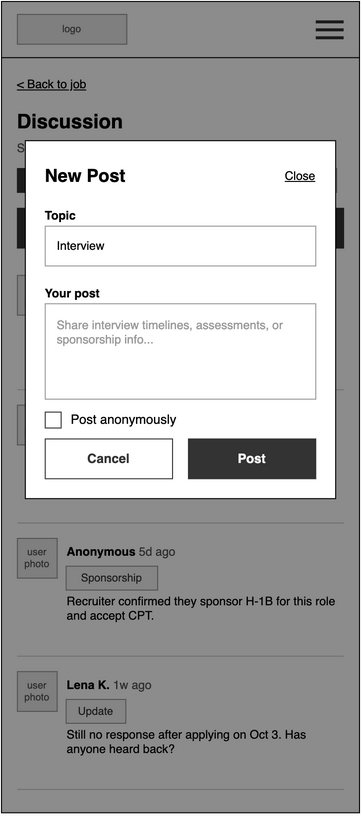

The diagram above was exported from draw.io. Its source (the exported page's mxGraphModel, read from the mxfile embedded in the PNG):
<mxGraphModel dx="2178" dy="1025" grid="1" gridSize="8" guides="1" tooltips="1" connect="1" arrows="1" fold="1" page="0" pageScale="1" pageWidth="850" pageHeight="1100" math="0" shadow="0">
  <root>
    <mxCell id="0" />
    <mxCell id="1" parent="0" />
    <mxCell id="mWrgvl2PJNDpPJLWZoKn-1" parent="1" style="html=1;whiteSpace=wrap;fontFamily=Helvetica;rounded=0;fillColor=#FFFFFF;strokeColor=#000000;" value="" vertex="1">
      <mxGeometry height="816" width="360" x="-432" as="geometry" />
    </mxCell>
    <mxCell id="mWrgvl2PJNDpPJLWZoKn-2" parent="1" style="html=1;whiteSpace=wrap;fontFamily=Helvetica;rounded=0;fillColor=#E6E6E6;strokeColor=#999999;fontColor=#555555;fontSize=10;" value="logo" vertex="1">
      <mxGeometry height="30" width="110" x="-416" y="13" as="geometry" />
    </mxCell>
    <mxCell id="mWrgvl2PJNDpPJLWZoKn-3" parent="1" style="html=1;whiteSpace=wrap;fontFamily=Helvetica;rounded=0;fillColor=#333333;strokeColor=none;" value="" vertex="1">
      <mxGeometry height="3" width="28" x="-116" y="19" as="geometry" />
    </mxCell>
    <mxCell id="mWrgvl2PJNDpPJLWZoKn-4" parent="1" style="html=1;whiteSpace=wrap;fontFamily=Helvetica;rounded=0;fillColor=#333333;strokeColor=none;" value="" vertex="1">
      <mxGeometry height="3" width="28" x="-116" y="27" as="geometry" />
    </mxCell>
    <mxCell id="mWrgvl2PJNDpPJLWZoKn-5" parent="1" style="html=1;whiteSpace=wrap;fontFamily=Helvetica;rounded=0;fillColor=#333333;strokeColor=none;" value="" vertex="1">
      <mxGeometry height="3" width="28" x="-116" y="35" as="geometry" />
    </mxCell>
    <mxCell id="mWrgvl2PJNDpPJLWZoKn-6" parent="1" style="html=1;whiteSpace=wrap;fontFamily=Helvetica;fillColor=#000000;strokeColor=none;rounded=0;" value="" vertex="1">
      <mxGeometry height="1" width="360" x="-432" y="56" as="geometry" />
    </mxCell>
    <mxCell id="mWrgvl2PJNDpPJLWZoKn-7" parent="1" style="html=1;whiteSpace=wrap;fontFamily=Helvetica;text;strokeColor=none;fillColor=none;spacing=0;overflow=visible;fontSize=12;fontStyle=4;fontColor=#000000;align=left;verticalAlign=top;rounded=0;" value="&amp;lt; Back to job" vertex="1">
      <mxGeometry height="16" width="200" x="-416" y="72" as="geometry" />
    </mxCell>
    <mxCell id="mWrgvl2PJNDpPJLWZoKn-8" parent="1" style="html=1;whiteSpace=wrap;fontFamily=Helvetica;text;strokeColor=none;fillColor=none;spacing=0;overflow=visible;fontSize=20;fontStyle=1;fontColor=#000000;align=left;verticalAlign=top;rounded=0;" value="Discussion" vertex="1">
      <mxGeometry height="28" width="328" x="-416" y="104" as="geometry" />
    </mxCell>
    <mxCell id="mWrgvl2PJNDpPJLWZoKn-9" parent="1" style="html=1;whiteSpace=wrap;fontFamily=Helvetica;text;strokeColor=none;fillColor=none;spacing=0;overflow=visible;fontSize=12;fontStyle=0;fontColor=#555555;align=left;verticalAlign=top;rounded=0;" value="Software Engineering Intern | Brightspace Labs" vertex="1">
      <mxGeometry height="16" width="328" x="-416" y="136" as="geometry" />
    </mxCell>
    <mxCell id="mWrgvl2PJNDpPJLWZoKn-10" parent="1" style="html=1;whiteSpace=wrap;fontFamily=Helvetica;rounded=0;arcSize=0;fontSize=11;fillColor=#333333;strokeColor=#333333;fontColor=#FFFFFF;" value="All" vertex="1">
      <mxGeometry height="24" width="41" x="-416" y="168" as="geometry" />
    </mxCell>
    <mxCell id="mWrgvl2PJNDpPJLWZoKn-11" parent="1" style="html=1;whiteSpace=wrap;fontFamily=Helvetica;rounded=0;arcSize=0;fontSize=11;fillColor=#F2F2F2;strokeColor=#999999;fontColor=#333333;" value="Interview" vertex="1">
      <mxGeometry height="24" width="79" x="-367" y="168" as="geometry" />
    </mxCell>
    <mxCell id="mWrgvl2PJNDpPJLWZoKn-12" parent="1" style="html=1;whiteSpace=wrap;fontFamily=Helvetica;rounded=0;arcSize=0;fontSize=11;fillColor=#F2F2F2;strokeColor=#999999;fontColor=#333333;" value="Assessment" vertex="1">
      <mxGeometry height="24" width="85" x="-280" y="168" as="geometry" />
    </mxCell>
    <mxCell id="mWrgvl2PJNDpPJLWZoKn-13" parent="1" style="html=1;whiteSpace=wrap;fontFamily=Helvetica;rounded=0;arcSize=0;fontSize=11;fillColor=#F2F2F2;strokeColor=#999999;fontColor=#333333;" value="Sponsorship" vertex="1">
      <mxGeometry height="24" width="92" x="-187" y="168" as="geometry" />
    </mxCell>
    <mxCell id="mWrgvl2PJNDpPJLWZoKn-14" parent="1" style="html=1;whiteSpace=wrap;fontFamily=Helvetica;rounded=0;arcSize=0;fontSize=13;fontStyle=1;fillColor=#333333;strokeColor=#333333;fontColor=#FFFFFF;" value="New Post" vertex="1">
      <mxGeometry height="40" width="328" x="-416" y="208" as="geometry" />
    </mxCell>
    <mxCell id="mWrgvl2PJNDpPJLWZoKn-15" parent="1" style="html=1;whiteSpace=wrap;fontFamily=Helvetica;rounded=0;fillColor=#CCCCCC;strokeColor=none;" value="" vertex="1">
      <mxGeometry height="1" width="328" x="-416" y="390" as="geometry" />
    </mxCell>
    <mxCell id="mWrgvl2PJNDpPJLWZoKn-16" parent="1" style="html=1;whiteSpace=wrap;fontFamily=Helvetica;rounded=0;fillColor=#E6E6E6;strokeColor=#999999;fontColor=#555555;fontSize=10;" value="user photo" vertex="1">
      <mxGeometry height="40" width="40" x="-416" y="406" as="geometry" />
    </mxCell>
    <mxCell id="mWrgvl2PJNDpPJLWZoKn-17" parent="1" style="html=1;whiteSpace=wrap;fontFamily=Helvetica;text;strokeColor=none;fillColor=none;spacing=0;overflow=visible;fontSize=12;fontStyle=0;fontColor=#000000;align=left;verticalAlign=top;rounded=0;" value="&lt;b&gt;Marcus T.&lt;/b&gt;&lt;font color=&quot;#555555&quot;&gt;&amp;nbsp;3d ago&lt;/font&gt;" vertex="1">
      <mxGeometry height="16" width="200" x="-366" y="408" as="geometry" />
    </mxCell>
    <mxCell id="mWrgvl2PJNDpPJLWZoKn-18" parent="1" style="html=1;whiteSpace=wrap;fontFamily=Helvetica;rounded=0;arcSize=0;fontSize=11;fillColor=#F2F2F2;strokeColor=#999999;fontColor=#333333;" value="Assessment" vertex="1">
      <mxGeometry height="24" width="85" x="-367" y="436" as="geometry" />
    </mxCell>
    <mxCell id="mWrgvl2PJNDpPJLWZoKn-19" parent="1" style="html=1;whiteSpace=wrap;fontFamily=Helvetica;text;strokeColor=none;fillColor=none;spacing=0;overflow=visible;fontSize=12;fontStyle=0;fontColor=#000000;align=left;verticalAlign=top;rounded=0;" value="Online assessment was 2 coding questions in 70 minutes." vertex="1">
      <mxGeometry height="54" width="278" x="-366" y="460" as="geometry" />
    </mxCell>
    <mxCell id="mWrgvl2PJNDpPJLWZoKn-20" parent="1" style="html=1;whiteSpace=wrap;fontFamily=Helvetica;rounded=0;fillColor=#CCCCCC;strokeColor=none;" value="" vertex="1">
      <mxGeometry height="1" width="328" x="-416" y="524" as="geometry" />
    </mxCell>
    <mxCell id="mWrgvl2PJNDpPJLWZoKn-21" parent="1" style="html=1;whiteSpace=wrap;fontFamily=Helvetica;rounded=0;fillColor=#E6E6E6;strokeColor=#999999;fontColor=#555555;fontSize=10;" value="user photo" vertex="1">
      <mxGeometry height="40" width="40" x="-416" y="540" as="geometry" />
    </mxCell>
    <mxCell id="mWrgvl2PJNDpPJLWZoKn-22" parent="1" style="html=1;whiteSpace=wrap;fontFamily=Helvetica;text;strokeColor=none;fillColor=none;spacing=0;overflow=visible;fontSize=12;fontStyle=0;fontColor=#000000;align=left;verticalAlign=top;rounded=0;" value="&lt;b&gt;Anonymous&lt;/b&gt;&lt;font color=&quot;#555555&quot;&gt;&amp;nbsp;5d ago&lt;/font&gt;" vertex="1">
      <mxGeometry height="16" width="200" x="-366" y="542" as="geometry" />
    </mxCell>
    <mxCell id="mWrgvl2PJNDpPJLWZoKn-23" parent="1" style="html=1;whiteSpace=wrap;fontFamily=Helvetica;rounded=0;arcSize=0;fontSize=11;fillColor=#F2F2F2;strokeColor=#999999;fontColor=#333333;" value="Sponsorship" vertex="1">
      <mxGeometry height="24" width="92" x="-367" y="568" as="geometry" />
    </mxCell>
    <mxCell id="mWrgvl2PJNDpPJLWZoKn-24" parent="1" style="html=1;whiteSpace=wrap;fontFamily=Helvetica;text;strokeColor=none;fillColor=none;spacing=0;overflow=visible;fontSize=12;fontStyle=0;fontColor=#000000;align=left;verticalAlign=top;rounded=0;" value="Recruiter confirmed they sponsor H-1B for this role and accept CPT." vertex="1">
      <mxGeometry height="54" width="278" x="-366" y="592" as="geometry" />
    </mxCell>
    <mxCell id="mWrgvl2PJNDpPJLWZoKn-25" parent="1" style="html=1;whiteSpace=wrap;fontFamily=Helvetica;rounded=0;fillColor=#CCCCCC;strokeColor=none;" value="" vertex="1">
      <mxGeometry height="1" width="328" x="-416" y="658" as="geometry" />
    </mxCell>
    <mxCell id="mWrgvl2PJNDpPJLWZoKn-26" parent="1" style="html=1;whiteSpace=wrap;fontFamily=Helvetica;rounded=0;fillColor=#E6E6E6;strokeColor=#999999;fontColor=#555555;fontSize=10;" value="user photo" vertex="1">
      <mxGeometry height="40" width="40" x="-416" y="674" as="geometry" />
    </mxCell>
    <mxCell id="mWrgvl2PJNDpPJLWZoKn-27" parent="1" style="html=1;whiteSpace=wrap;fontFamily=Helvetica;text;strokeColor=none;fillColor=none;spacing=0;overflow=visible;fontSize=12;fontStyle=0;fontColor=#000000;align=left;verticalAlign=top;rounded=0;" value="&lt;b&gt;Lena K.&lt;/b&gt; &lt;font color=&quot;#555555&quot;&gt;1w ago&lt;/font&gt;" vertex="1">
      <mxGeometry height="16" width="200" x="-366" y="676" as="geometry" />
    </mxCell>
    <mxCell id="mWrgvl2PJNDpPJLWZoKn-28" parent="1" style="html=1;whiteSpace=wrap;fontFamily=Helvetica;rounded=0;arcSize=0;fontSize=11;fillColor=#F2F2F2;strokeColor=#999999;fontColor=#333333;" value="Update" vertex="1">
      <mxGeometry height="24" width="60" x="-367" y="702" as="geometry" />
    </mxCell>
    <mxCell id="mWrgvl2PJNDpPJLWZoKn-29" parent="1" style="html=1;whiteSpace=wrap;fontFamily=Helvetica;text;strokeColor=none;fillColor=none;spacing=0;overflow=visible;fontSize=12;fontStyle=0;fontColor=#000000;align=left;verticalAlign=top;rounded=0;" value="Still no response after applying on Oct 3. Has anyone heard back?" vertex="1">
      <mxGeometry height="54" width="278" x="-366" y="726" as="geometry" />
    </mxCell>
    <mxCell id="mWrgvl2PJNDpPJLWZoKn-30" parent="1" style="html=1;whiteSpace=wrap;fontFamily=Helvetica;rounded=0;fillColor=#CCCCCC;strokeColor=none;" value="" vertex="1">
      <mxGeometry height="1" width="328" x="-416" y="792" as="geometry" />
    </mxCell>
    <mxCell id="mWrgvl2PJNDpPJLWZoKn-31" parent="1" style="html=1;whiteSpace=wrap;fontFamily=Helvetica;rounded=0;fillColor=#E6E6E6;strokeColor=#999999;fontColor=#555555;fontSize=10;" value="user photo" vertex="1">
      <mxGeometry height="40" width="40" x="-416" y="275.5" as="geometry" />
    </mxCell>
    <mxCell id="mWrgvl2PJNDpPJLWZoKn-32" parent="1" style="html=1;whiteSpace=wrap;fontFamily=Helvetica;text;strokeColor=none;fillColor=none;spacing=0;overflow=visible;fontSize=12;fontStyle=0;fontColor=#000000;align=left;verticalAlign=top;rounded=0;" value="&lt;b&gt;George S.&lt;/b&gt; &lt;font color=&quot;#555555&quot;&gt;2d ago&lt;/font&gt;" vertex="1">
      <mxGeometry height="16" width="200" x="-366" y="277.5" as="geometry" />
    </mxCell>
    <mxCell id="mWrgvl2PJNDpPJLWZoKn-33" parent="1" style="html=1;whiteSpace=wrap;fontFamily=Helvetica;rounded=0;arcSize=0;fontSize=11;fillColor=#F2F2F2;strokeColor=#999999;fontColor=#333333;" value="Interview" vertex="1">
      <mxGeometry height="24" width="79" x="-366" y="303.5" as="geometry" />
    </mxCell>
    <mxCell id="mWrgvl2PJNDpPJLWZoKn-34" parent="1" style="html=1;whiteSpace=wrap;fontFamily=Helvetica;text;strokeColor=none;fillColor=none;spacing=0;overflow=visible;fontSize=12;fontStyle=0;fontColor=#000000;align=left;verticalAlign=top;rounded=0;" value="Got the first round invite about 2 weeks after applying!" vertex="1">
      <mxGeometry height="36" width="278" x="-366" y="327.5" as="geometry" />
    </mxCell>
    <mxCell id="wf14-36" parent="1" style="html=1;whiteSpace=wrap;fontFamily=Helvetica;rounded=0;fillColor=#000000;strokeColor=none;opacity=45;" value="" vertex="1">
      <mxGeometry height="816" width="360" x="-432" as="geometry" />
    </mxCell>
    <mxCell id="mWrgvl2PJNDpPJLWZoKn-35" connectable="0" parent="1" style="group;rounded=0;" value="" vertex="1">
      <mxGeometry height="360" width="326" x="-408" y="140" as="geometry" />
    </mxCell>
    <mxCell id="wf14-37" parent="mWrgvl2PJNDpPJLWZoKn-35" style="html=1;whiteSpace=wrap;fontFamily=Helvetica;rounded=0;arcSize=0;fillColor=#FFFFFF;strokeColor=#000000;" value="" vertex="1">
      <mxGeometry height="360" width="312" as="geometry" />
    </mxCell>
    <mxCell id="wf14-38" parent="mWrgvl2PJNDpPJLWZoKn-35" style="html=1;whiteSpace=wrap;fontFamily=Helvetica;text;strokeColor=none;fillColor=none;spacing=0;overflow=visible;fontSize=18;fontStyle=1;fontColor=#000000;align=left;verticalAlign=top;rounded=0;" value="New Post" vertex="1">
      <mxGeometry height="24" width="212" x="20" y="20" as="geometry" />
    </mxCell>
    <mxCell id="wf14-39" parent="mWrgvl2PJNDpPJLWZoKn-35" style="html=1;whiteSpace=wrap;fontFamily=Helvetica;text;strokeColor=none;fillColor=none;spacing=0;overflow=visible;fontSize=12;fontStyle=4;fontColor=#000000;align=right;verticalAlign=top;rounded=0;" value="Close" vertex="1">
      <mxGeometry height="18" width="60" x="232" y="24" as="geometry" />
    </mxCell>
    <mxCell id="wf14-40" parent="mWrgvl2PJNDpPJLWZoKn-35" style="html=1;whiteSpace=wrap;fontFamily=Helvetica;text;strokeColor=none;fillColor=none;spacing=0;overflow=visible;fontSize=12;fontStyle=1;fontColor=#000000;align=left;verticalAlign=top;rounded=0;" value="Topic" vertex="1">
      <mxGeometry height="16" width="272" x="20" y="64" as="geometry" />
    </mxCell>
    <mxCell id="wf14-41" parent="mWrgvl2PJNDpPJLWZoKn-35" style="html=1;whiteSpace=wrap;fontFamily=Helvetica;rounded=0;fillColor=#FFFFFF;strokeColor=#999999;align=left;verticalAlign=middle;spacingLeft=10;spacingTop=0;spacingRight=10;fontSize=12;fontColor=#000000;" value="Interview" vertex="1">
      <mxGeometry height="40" width="272" x="20" y="86" as="geometry" />
    </mxCell>
    <mxCell id="wf14-43" parent="mWrgvl2PJNDpPJLWZoKn-35" style="html=1;whiteSpace=wrap;fontFamily=Helvetica;text;strokeColor=none;fillColor=none;spacing=0;overflow=visible;fontSize=12;fontStyle=1;fontColor=#000000;align=left;verticalAlign=top;rounded=0;" value="Your post" vertex="1">
      <mxGeometry height="16" width="272" x="20" y="142" as="geometry" />
    </mxCell>
    <mxCell id="wf14-44" parent="mWrgvl2PJNDpPJLWZoKn-35" style="html=1;whiteSpace=wrap;fontFamily=Helvetica;rounded=0;fillColor=#FFFFFF;strokeColor=#999999;align=left;verticalAlign=top;spacingLeft=10;spacingTop=8;spacingRight=10;fontSize=12;fontColor=#999999;" value="Share interview timelines, assessments, or sponsorship info..." vertex="1">
      <mxGeometry height="96" width="272" x="20" y="164" as="geometry" />
    </mxCell>
    <mxCell id="wf14-45" parent="mWrgvl2PJNDpPJLWZoKn-35" style="html=1;whiteSpace=wrap;fontFamily=Helvetica;rounded=0;strokeColor=#333333;fillColor=#FFFFFF;" value="" vertex="1">
      <mxGeometry height="16" width="16" x="20" y="273" as="geometry" />
    </mxCell>
    <mxCell id="wf14-46" parent="mWrgvl2PJNDpPJLWZoKn-35" style="html=1;whiteSpace=wrap;fontFamily=Helvetica;text;strokeColor=none;fillColor=none;spacing=0;overflow=visible;fontSize=13;fontStyle=0;fontColor=#000000;align=left;verticalAlign=middle;rounded=0;" value="Post anonymously" vertex="1">
      <mxGeometry height="18" width="280" x="46" y="272" as="geometry" />
    </mxCell>
    <mxCell id="wf14-47" parent="mWrgvl2PJNDpPJLWZoKn-35" style="html=1;whiteSpace=wrap;fontFamily=Helvetica;rounded=0;arcSize=0;fontSize=13;fontStyle=1;fillColor=#FFFFFF;strokeColor=#333333;fontColor=#333333;" value="Cancel" vertex="1">
      <mxGeometry height="40" width="128" x="20" y="300" as="geometry" />
    </mxCell>
    <mxCell id="wf14-48" parent="mWrgvl2PJNDpPJLWZoKn-35" style="html=1;whiteSpace=wrap;fontFamily=Helvetica;rounded=0;arcSize=0;fontSize=13;fontStyle=1;fillColor=#333333;strokeColor=#333333;fontColor=#FFFFFF;" value="Post" vertex="1">
      <mxGeometry height="40" width="128" x="164" y="300" as="geometry" />
    </mxCell>
  </root>
</mxGraphModel>